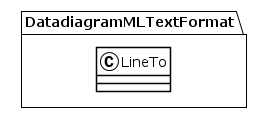

The diagram above was rendered by PlantUML. Its source (embedded in the PNG):
@startuml
!theme plain
package DatadiagramMLTextFormat {
class LineTo {
}
}
@enduml